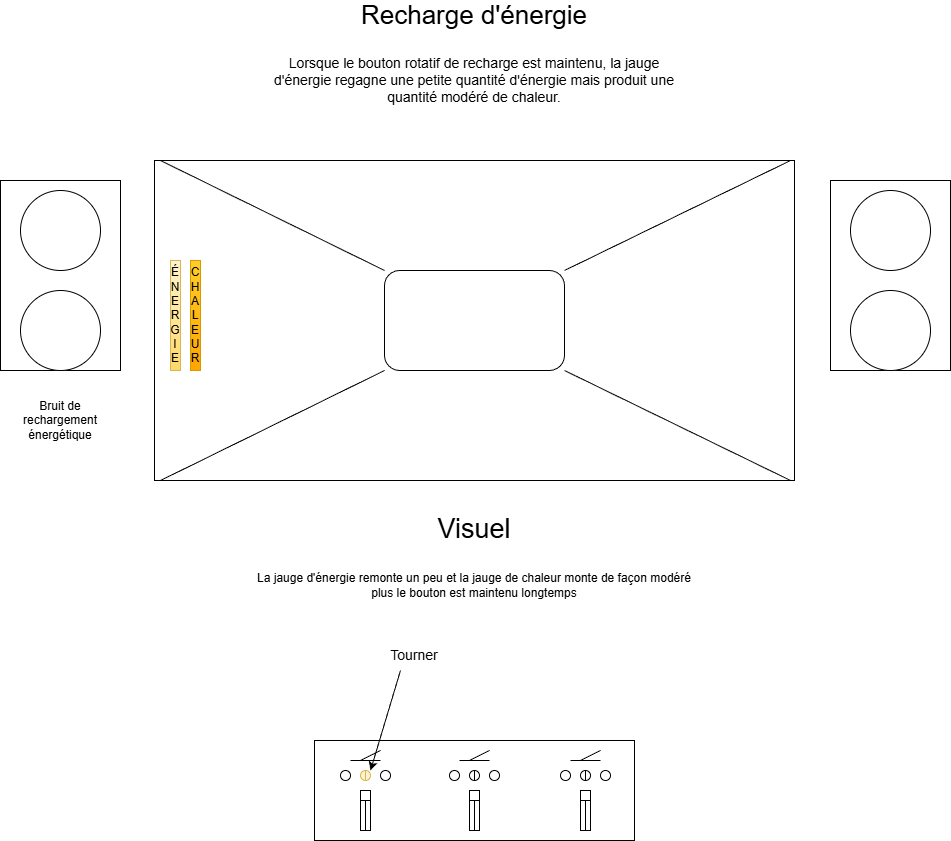

The diagram above was exported from draw.io. Its source (the exported page's mxGraphModel, read from the mxfile embedded in the PNG):
<mxGraphModel dx="1719" dy="1252" grid="1" gridSize="10" guides="1" tooltips="1" connect="1" arrows="1" fold="1" page="1" pageScale="1" pageWidth="827" pageHeight="1169" math="0" shadow="0">
  <root>
    <mxCell id="0" />
    <mxCell id="1" parent="0" />
    <mxCell id="7CN1n-LMVJ7XLH68aG_w-1" parent="1" style="rounded=0;whiteSpace=wrap;html=1;movable=0;resizable=0;rotatable=0;deletable=0;editable=0;locked=1;connectable=0;" value="" vertex="1">
      <mxGeometry height="320" width="640" x="94" y="200" as="geometry" />
    </mxCell>
    <mxCell id="7CN1n-LMVJ7XLH68aG_w-2" parent="1" style="rounded=0;whiteSpace=wrap;html=1;movable=0;resizable=0;rotatable=0;deletable=0;editable=0;locked=1;connectable=0;" value="" vertex="1">
      <mxGeometry height="190" width="120" x="-60" y="220" as="geometry" />
    </mxCell>
    <mxCell id="7CN1n-LMVJ7XLH68aG_w-3" parent="1" style="rounded=0;whiteSpace=wrap;html=1;movable=0;resizable=0;rotatable=0;deletable=0;editable=0;locked=1;connectable=0;" value="" vertex="1">
      <mxGeometry height="190" width="120" x="770" y="220" as="geometry" />
    </mxCell>
    <mxCell id="7CN1n-LMVJ7XLH68aG_w-4" parent="1" style="ellipse;whiteSpace=wrap;html=1;aspect=fixed;movable=0;resizable=0;rotatable=0;deletable=0;editable=0;locked=1;connectable=0;" value="" vertex="1">
      <mxGeometry height="80" width="80" x="-40" y="230" as="geometry" />
    </mxCell>
    <mxCell id="7CN1n-LMVJ7XLH68aG_w-5" parent="1" style="ellipse;whiteSpace=wrap;html=1;aspect=fixed;movable=0;resizable=0;rotatable=0;deletable=0;editable=0;locked=1;connectable=0;" value="" vertex="1">
      <mxGeometry height="80" width="80" x="-40" y="330" as="geometry" />
    </mxCell>
    <mxCell id="7CN1n-LMVJ7XLH68aG_w-6" parent="1" style="ellipse;whiteSpace=wrap;html=1;aspect=fixed;movable=0;resizable=0;rotatable=0;deletable=0;editable=0;locked=1;connectable=0;" value="" vertex="1">
      <mxGeometry height="80" width="80" x="790" y="330" as="geometry" />
    </mxCell>
    <mxCell id="7CN1n-LMVJ7XLH68aG_w-7" parent="1" style="ellipse;whiteSpace=wrap;html=1;aspect=fixed;movable=0;resizable=0;rotatable=0;deletable=0;editable=0;locked=1;connectable=0;" value="" vertex="1">
      <mxGeometry height="80" width="80" x="790" y="230" as="geometry" />
    </mxCell>
    <mxCell id="7CN1n-LMVJ7XLH68aG_w-8" parent="1" style="rounded=0;whiteSpace=wrap;html=1;movable=0;resizable=0;rotatable=0;deletable=0;editable=0;locked=1;connectable=0;" value="" vertex="1">
      <mxGeometry height="100" width="320" x="254" y="780" as="geometry" />
    </mxCell>
    <mxCell id="7CN1n-LMVJ7XLH68aG_w-9" edge="1" parent="1" style="endArrow=none;html=1;rounded=0;" value="">
      <mxGeometry height="50" relative="1" width="50" as="geometry">
        <mxPoint x="290" y="800" as="sourcePoint" />
        <mxPoint x="320" y="800" as="targetPoint" />
      </mxGeometry>
    </mxCell>
    <mxCell id="7CN1n-LMVJ7XLH68aG_w-10" edge="1" parent="1" style="endArrow=none;html=1;rounded=0;" value="">
      <mxGeometry height="50" relative="1" width="50" as="geometry">
        <mxPoint x="300" y="800" as="sourcePoint" />
        <mxPoint x="320" y="790" as="targetPoint" />
      </mxGeometry>
    </mxCell>
    <mxCell id="7CN1n-LMVJ7XLH68aG_w-11" edge="1" parent="1" style="endArrow=none;html=1;rounded=0;" value="">
      <mxGeometry height="50" relative="1" width="50" as="geometry">
        <mxPoint x="399" y="800" as="sourcePoint" />
        <mxPoint x="429" y="800" as="targetPoint" />
      </mxGeometry>
    </mxCell>
    <mxCell id="7CN1n-LMVJ7XLH68aG_w-12" edge="1" parent="1" style="endArrow=none;html=1;rounded=0;" value="">
      <mxGeometry height="50" relative="1" width="50" as="geometry">
        <mxPoint x="409" y="800" as="sourcePoint" />
        <mxPoint x="429" y="790" as="targetPoint" />
      </mxGeometry>
    </mxCell>
    <mxCell id="7CN1n-LMVJ7XLH68aG_w-13" edge="1" parent="1" style="endArrow=none;html=1;rounded=0;" value="">
      <mxGeometry height="50" relative="1" width="50" as="geometry">
        <mxPoint x="510" y="800" as="sourcePoint" />
        <mxPoint x="540" y="800" as="targetPoint" />
      </mxGeometry>
    </mxCell>
    <mxCell id="7CN1n-LMVJ7XLH68aG_w-14" edge="1" parent="1" style="endArrow=none;html=1;rounded=0;" value="">
      <mxGeometry height="50" relative="1" width="50" as="geometry">
        <mxPoint x="520" y="800" as="sourcePoint" />
        <mxPoint x="540" y="790" as="targetPoint" />
      </mxGeometry>
    </mxCell>
    <mxCell id="7CN1n-LMVJ7XLH68aG_w-15" parent="1" style="ellipse;whiteSpace=wrap;html=1;aspect=fixed;" value="" vertex="1">
      <mxGeometry height="10" width="10" x="280" y="810" as="geometry" />
    </mxCell>
    <mxCell id="7CN1n-LMVJ7XLH68aG_w-16" parent="1" style="ellipse;whiteSpace=wrap;html=1;aspect=fixed;fillColor=#fff2cc;strokeColor=#d6b656;" value="" vertex="1">
      <mxGeometry height="10" width="10" x="300" y="810" as="geometry" />
    </mxCell>
    <mxCell id="7CN1n-LMVJ7XLH68aG_w-17" parent="1" style="ellipse;whiteSpace=wrap;html=1;aspect=fixed;" value="" vertex="1">
      <mxGeometry height="10" width="10" x="320" y="810" as="geometry" />
    </mxCell>
    <mxCell id="7CN1n-LMVJ7XLH68aG_w-18" parent="1" style="ellipse;whiteSpace=wrap;html=1;aspect=fixed;" value="" vertex="1">
      <mxGeometry height="10" width="10" x="389" y="810" as="geometry" />
    </mxCell>
    <mxCell id="7CN1n-LMVJ7XLH68aG_w-19" parent="1" style="ellipse;whiteSpace=wrap;html=1;aspect=fixed;" value="" vertex="1">
      <mxGeometry height="10" width="10" x="409" y="810" as="geometry" />
    </mxCell>
    <mxCell id="7CN1n-LMVJ7XLH68aG_w-20" parent="1" style="ellipse;whiteSpace=wrap;html=1;aspect=fixed;" value="" vertex="1">
      <mxGeometry height="10" width="10" x="429" y="810" as="geometry" />
    </mxCell>
    <mxCell id="7CN1n-LMVJ7XLH68aG_w-21" parent="1" style="ellipse;whiteSpace=wrap;html=1;aspect=fixed;" value="" vertex="1">
      <mxGeometry height="10" width="10" x="500" y="810" as="geometry" />
    </mxCell>
    <mxCell id="7CN1n-LMVJ7XLH68aG_w-22" parent="1" style="ellipse;whiteSpace=wrap;html=1;aspect=fixed;" value="" vertex="1">
      <mxGeometry height="10" width="10" x="520" y="810" as="geometry" />
    </mxCell>
    <mxCell id="7CN1n-LMVJ7XLH68aG_w-23" parent="1" style="ellipse;whiteSpace=wrap;html=1;aspect=fixed;" value="" vertex="1">
      <mxGeometry height="10" width="10" x="540" y="810" as="geometry" />
    </mxCell>
    <mxCell id="7CN1n-LMVJ7XLH68aG_w-24" parent="1" style="rounded=0;whiteSpace=wrap;html=1;" value="" vertex="1">
      <mxGeometry height="40" width="10" x="300" y="830" as="geometry" />
    </mxCell>
    <mxCell id="7CN1n-LMVJ7XLH68aG_w-25" parent="1" style="rounded=0;whiteSpace=wrap;html=1;" value="" vertex="1">
      <mxGeometry height="10" width="10" x="300" y="830" as="geometry" />
    </mxCell>
    <mxCell id="7CN1n-LMVJ7XLH68aG_w-26" edge="1" parent="1" source="7CN1n-LMVJ7XLH68aG_w-24" style="endArrow=none;html=1;rounded=0;entryX=0.5;entryY=1;entryDx=0;entryDy=0;exitX=0.5;exitY=1;exitDx=0;exitDy=0;" target="7CN1n-LMVJ7XLH68aG_w-25" value="">
      <mxGeometry height="50" relative="1" width="50" as="geometry">
        <mxPoint x="300" y="880" as="sourcePoint" />
        <mxPoint x="350" y="830" as="targetPoint" />
      </mxGeometry>
    </mxCell>
    <mxCell id="7CN1n-LMVJ7XLH68aG_w-27" parent="1" style="rounded=0;whiteSpace=wrap;html=1;" value="" vertex="1">
      <mxGeometry height="40" width="10" x="409" y="830" as="geometry" />
    </mxCell>
    <mxCell id="7CN1n-LMVJ7XLH68aG_w-28" parent="1" style="rounded=0;whiteSpace=wrap;html=1;" value="" vertex="1">
      <mxGeometry height="10" width="10" x="409" y="830" as="geometry" />
    </mxCell>
    <mxCell id="7CN1n-LMVJ7XLH68aG_w-29" edge="1" parent="1" source="7CN1n-LMVJ7XLH68aG_w-27" style="endArrow=none;html=1;rounded=0;entryX=0.5;entryY=1;entryDx=0;entryDy=0;exitX=0.5;exitY=1;exitDx=0;exitDy=0;" target="7CN1n-LMVJ7XLH68aG_w-28" value="">
      <mxGeometry height="50" relative="1" width="50" as="geometry">
        <mxPoint x="409" y="880" as="sourcePoint" />
        <mxPoint x="459" y="830" as="targetPoint" />
      </mxGeometry>
    </mxCell>
    <mxCell id="7CN1n-LMVJ7XLH68aG_w-30" parent="1" style="rounded=0;whiteSpace=wrap;html=1;" value="" vertex="1">
      <mxGeometry height="40" width="10" x="520" y="830" as="geometry" />
    </mxCell>
    <mxCell id="7CN1n-LMVJ7XLH68aG_w-31" parent="1" style="rounded=0;whiteSpace=wrap;html=1;" value="" vertex="1">
      <mxGeometry height="10" width="10" x="520" y="830" as="geometry" />
    </mxCell>
    <mxCell id="7CN1n-LMVJ7XLH68aG_w-32" edge="1" parent="1" source="7CN1n-LMVJ7XLH68aG_w-30" style="endArrow=none;html=1;rounded=0;entryX=0.5;entryY=1;entryDx=0;entryDy=0;exitX=0.5;exitY=1;exitDx=0;exitDy=0;" target="7CN1n-LMVJ7XLH68aG_w-31" value="">
      <mxGeometry height="50" relative="1" width="50" as="geometry">
        <mxPoint x="520" y="880" as="sourcePoint" />
        <mxPoint x="570" y="830" as="targetPoint" />
      </mxGeometry>
    </mxCell>
    <mxCell id="7CN1n-LMVJ7XLH68aG_w-33" parent="1" style="text;html=1;whiteSpace=wrap;strokeColor=none;fillColor=none;align=center;verticalAlign=middle;rounded=0;" value="&lt;span style=&quot;font-size: 26px;&quot;&gt;Recharge d'énergie&lt;/span&gt;" vertex="1">
      <mxGeometry height="30" width="238" x="295" y="40" as="geometry" />
    </mxCell>
    <mxCell id="7CN1n-LMVJ7XLH68aG_w-34" edge="1" parent="1" style="endArrow=classic;html=1;rounded=0;" value="">
      <mxGeometry height="50" relative="1" width="50" as="geometry">
        <mxPoint x="340" y="710" as="sourcePoint" />
        <mxPoint x="310" y="810" as="targetPoint" />
      </mxGeometry>
    </mxCell>
    <mxCell id="7CN1n-LMVJ7XLH68aG_w-36" parent="1" style="text;html=1;whiteSpace=wrap;strokeColor=none;fillColor=none;align=center;verticalAlign=middle;rounded=0;" value="&lt;span style=&quot;font-size: 14px;&quot;&gt;Tourner&lt;/span&gt;" vertex="1">
      <mxGeometry height="30" width="60" x="324" y="680" as="geometry" />
    </mxCell>
    <mxCell id="7CN1n-LMVJ7XLH68aG_w-37" parent="1" style="text;html=1;whiteSpace=wrap;strokeColor=none;fillColor=none;align=center;verticalAlign=middle;rounded=0;" value="&lt;span style=&quot;font-size: 14px;&quot;&gt;Lorsque le bouton rotatif de recharge est maintenu, la jauge d'énergie regagne une petite quantité d'énergie mais produit une quantité modéré de chaleur.&lt;/span&gt;" vertex="1">
      <mxGeometry height="100" width="430" x="199" y="70" as="geometry" />
    </mxCell>
    <mxCell id="7CN1n-LMVJ7XLH68aG_w-43" parent="1" style="text;html=1;whiteSpace=wrap;strokeColor=none;fillColor=none;align=center;verticalAlign=middle;rounded=0;" value="&lt;font style=&quot;font-size: 27px;&quot;&gt;Visuel&lt;/font&gt;" vertex="1">
      <mxGeometry height="30" width="60" x="384" y="554" as="geometry" />
    </mxCell>
    <mxCell id="7CN1n-LMVJ7XLH68aG_w-59" edge="1" parent="1" source="7CN1n-LMVJ7XLH68aG_w-16" style="endArrow=none;html=1;rounded=0;entryX=0.5;entryY=0;entryDx=0;entryDy=0;exitX=0.5;exitY=1;exitDx=0;exitDy=0;fillColor=#fff2cc;strokeColor=#d6b656;" target="7CN1n-LMVJ7XLH68aG_w-16" value="">
      <mxGeometry height="50" relative="1" width="50" as="geometry">
        <mxPoint x="290" y="880" as="sourcePoint" />
        <mxPoint x="340" y="830" as="targetPoint" />
      </mxGeometry>
    </mxCell>
    <mxCell id="7CN1n-LMVJ7XLH68aG_w-60" edge="1" parent="1" source="7CN1n-LMVJ7XLH68aG_w-19" style="endArrow=none;html=1;rounded=0;entryX=0.5;entryY=0;entryDx=0;entryDy=0;exitX=0.5;exitY=1;exitDx=0;exitDy=0;" target="7CN1n-LMVJ7XLH68aG_w-19" value="">
      <mxGeometry height="50" relative="1" width="50" as="geometry">
        <mxPoint x="330" y="880" as="sourcePoint" />
        <mxPoint x="380" y="830" as="targetPoint" />
      </mxGeometry>
    </mxCell>
    <mxCell id="7CN1n-LMVJ7XLH68aG_w-61" edge="1" parent="1" source="7CN1n-LMVJ7XLH68aG_w-22" style="endArrow=none;html=1;rounded=0;entryX=0.5;entryY=0;entryDx=0;entryDy=0;exitX=0.5;exitY=1;exitDx=0;exitDy=0;" target="7CN1n-LMVJ7XLH68aG_w-22" value="">
      <mxGeometry height="50" relative="1" width="50" as="geometry">
        <mxPoint x="480" y="850" as="sourcePoint" />
        <mxPoint x="530" y="800" as="targetPoint" />
      </mxGeometry>
    </mxCell>
    <mxCell id="7CN1n-LMVJ7XLH68aG_w-67" parent="1" style="text;html=1;whiteSpace=wrap;strokeColor=none;fillColor=none;align=center;verticalAlign=middle;rounded=0;" value="La jauge d'énergie remonte un peu et la jauge de chaleur monte de façon modéré plus le bouton est maintenu longtemps" vertex="1">
      <mxGeometry height="70" width="440" x="194" y="590" as="geometry" />
    </mxCell>
    <mxCell id="7CN1n-LMVJ7XLH68aG_w-68" parent="1" style="text;html=1;whiteSpace=wrap;strokeColor=none;fillColor=none;align=center;verticalAlign=middle;rounded=0;" value="Bruit de rechargement énergétique" vertex="1">
      <mxGeometry height="80" width="90" x="-45" y="420" as="geometry" />
    </mxCell>
    <mxCell id="7CN1n-LMVJ7XLH68aG_w-74" parent="1" style="rounded=1;whiteSpace=wrap;html=1;" value="" vertex="1">
      <mxGeometry height="100" width="180" x="324" y="310" as="geometry" />
    </mxCell>
    <mxCell id="7CN1n-LMVJ7XLH68aG_w-75" edge="1" parent="1" style="endArrow=none;html=1;rounded=0;entryX=0;entryY=1;entryDx=0;entryDy=0;" target="7CN1n-LMVJ7XLH68aG_w-74" value="">
      <mxGeometry height="50" relative="1" width="50" as="geometry">
        <mxPoint x="100" y="520" as="sourcePoint" />
        <mxPoint x="430" y="370" as="targetPoint" />
      </mxGeometry>
    </mxCell>
    <mxCell id="7CN1n-LMVJ7XLH68aG_w-76" edge="1" parent="1" style="endArrow=none;html=1;rounded=0;entryX=0;entryY=0;entryDx=0;entryDy=0;" target="7CN1n-LMVJ7XLH68aG_w-74" value="">
      <mxGeometry height="50" relative="1" width="50" as="geometry">
        <mxPoint x="100" y="200" as="sourcePoint" />
        <mxPoint x="210" y="260" as="targetPoint" />
      </mxGeometry>
    </mxCell>
    <mxCell id="7CN1n-LMVJ7XLH68aG_w-77" edge="1" parent="1" style="endArrow=none;html=1;rounded=0;entryX=1;entryY=0;entryDx=0;entryDy=0;" target="7CN1n-LMVJ7XLH68aG_w-74" value="">
      <mxGeometry height="50" relative="1" width="50" as="geometry">
        <mxPoint x="730" y="200" as="sourcePoint" />
        <mxPoint x="430" y="370" as="targetPoint" />
      </mxGeometry>
    </mxCell>
    <mxCell id="7CN1n-LMVJ7XLH68aG_w-78" edge="1" parent="1" source="7CN1n-LMVJ7XLH68aG_w-74" style="endArrow=none;html=1;rounded=0;exitX=1;exitY=1;exitDx=0;exitDy=0;" value="">
      <mxGeometry height="50" relative="1" width="50" as="geometry">
        <mxPoint x="380" y="420" as="sourcePoint" />
        <mxPoint x="730" y="520" as="targetPoint" />
      </mxGeometry>
    </mxCell>
    <mxCell id="7CN1n-LMVJ7XLH68aG_w-80" parent="1" style="rounded=0;whiteSpace=wrap;html=1;fillColor=#fff2cc;gradientColor=#ffd966;strokeColor=#d6b656;" value="É&lt;div&gt;N&lt;/div&gt;&lt;div&gt;E&lt;/div&gt;&lt;div&gt;R&lt;/div&gt;&lt;div&gt;G&lt;/div&gt;&lt;div&gt;I&lt;/div&gt;&lt;div&gt;E&lt;/div&gt;" vertex="1">
      <mxGeometry height="110" width="10" x="110" y="300" as="geometry" />
    </mxCell>
    <mxCell id="7CN1n-LMVJ7XLH68aG_w-81" parent="1" style="rounded=0;whiteSpace=wrap;html=1;fillColor=#ffcd28;gradientColor=#ffa500;strokeColor=#d79b00;" value="C&lt;div&gt;H&lt;/div&gt;&lt;div&gt;A&lt;/div&gt;&lt;div&gt;L&lt;/div&gt;&lt;div&gt;E&lt;/div&gt;&lt;div&gt;U&lt;/div&gt;&lt;div&gt;R&lt;/div&gt;" vertex="1">
      <mxGeometry height="110" width="10" x="130" y="300" as="geometry" />
    </mxCell>
  </root>
</mxGraphModel>